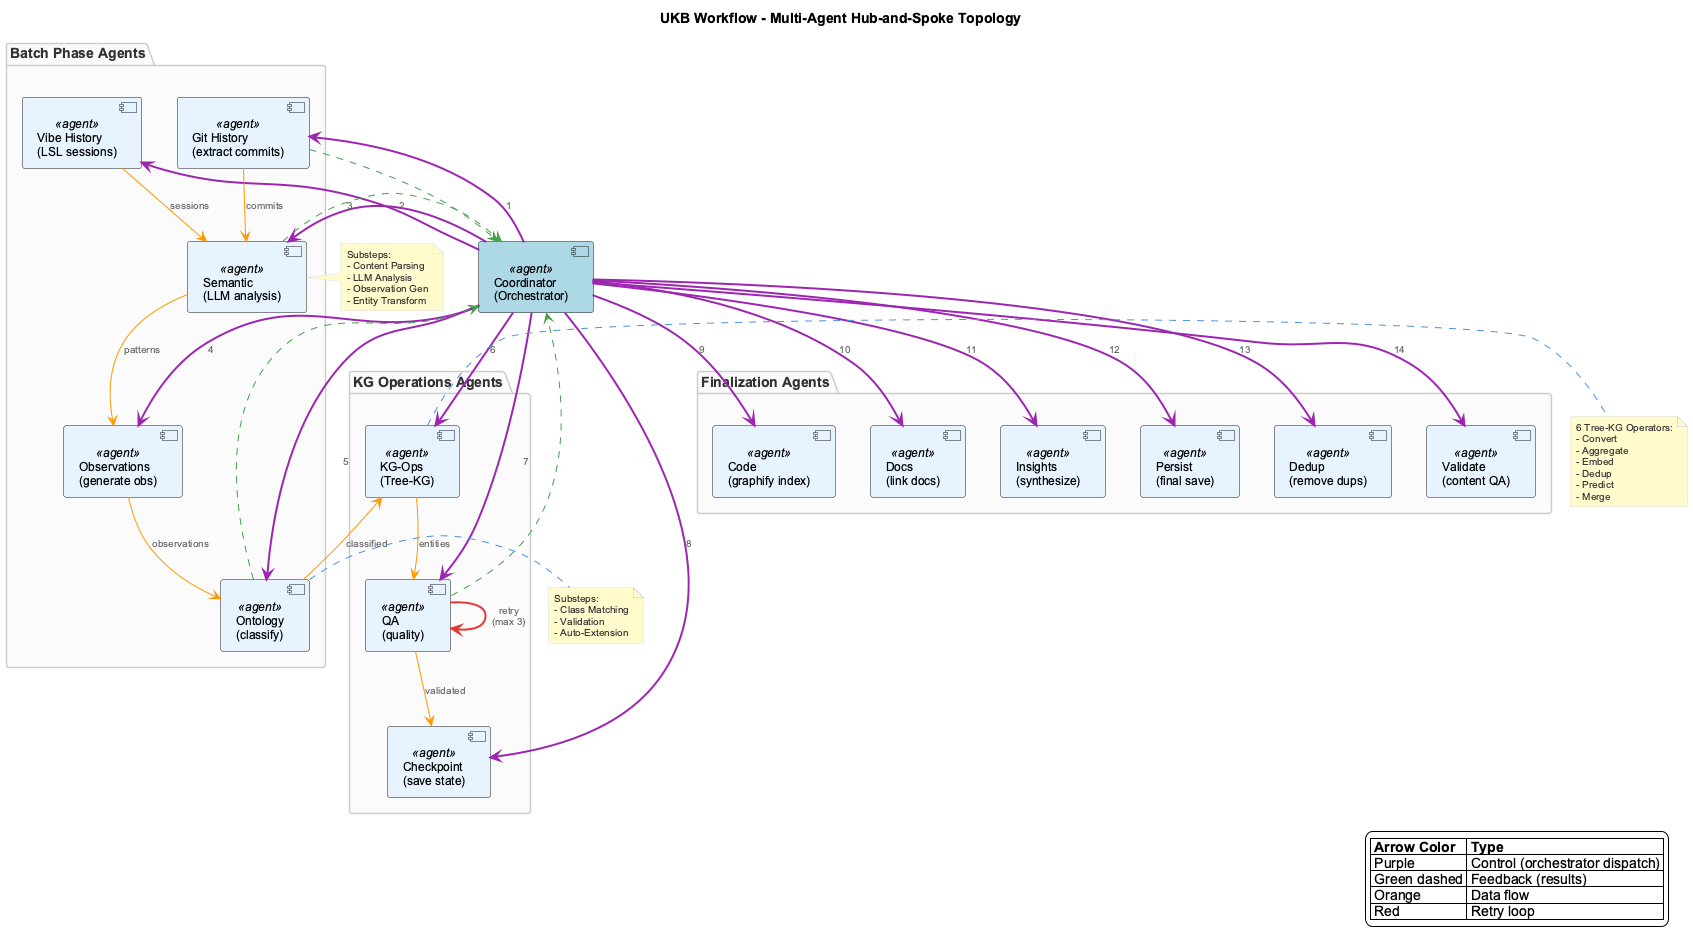

The diagram above was rendered by PlantUML. Its source (embedded in the PNG):
@startuml ukb-workflow-multi-agent-topology
!include _standard-style.puml

title UKB Workflow - Multi-Agent Hub-and-Spoke Topology
top to bottom direction

' Central orchestrator
component "Coordinator\n(Orchestrator)" as coord <<agent>> #LightBlue

' Ring of specialized agents
package "Batch Phase Agents" {
  component "Git History\n(extract commits)" as git <<agent>>
  component "Vibe History\n(LSL sessions)" as vibe <<agent>>
  component "Semantic\n(LLM analysis)" as semantic <<agent>>
  component "Observations\n(generate obs)" as obs <<agent>>
  component "Ontology\n(classify)" as onto <<agent>>
}

package "KG Operations Agents" {
  component "KG-Ops\n(Tree-KG)" as kgops <<agent>>
  component "QA\n(quality)" as qa <<agent>>
  component "Checkpoint\n(save state)" as ckpt <<agent>>
}

package "Finalization Agents" {
  component "Code\n(graphify index)" as code <<agent>>
  component "Docs\n(link docs)" as docs <<agent>>
  component "Insights\n(synthesize)" as insights <<agent>>
  component "Persist\n(final save)" as persist <<agent>>
  component "Dedup\n(remove dups)" as dedup <<agent>>
  component "Validate\n(content QA)" as validate <<agent>>
}

' Hub connections (control flow)
coord -[#9C27B0,thickness=2]-> git : "1"
coord -[#9C27B0,thickness=2]-> vibe : "2"
coord -[#9C27B0,thickness=2]-> semantic : "3"
coord -[#9C27B0,thickness=2]-> obs : "4"
coord -[#9C27B0,thickness=2]-> onto : "5"
coord -[#9C27B0,thickness=2]-> kgops : "6"
coord -[#9C27B0,thickness=2]-> qa : "7"
coord -[#9C27B0,thickness=2]-> ckpt : "8"
coord -[#9C27B0,thickness=2]-> code : "9"
coord -[#9C27B0,thickness=2]-> docs : "10"
coord -[#9C27B0,thickness=2]-> insights : "11"
coord -[#9C27B0,thickness=2]-> persist : "12"
coord -[#9C27B0,thickness=2]-> dedup : "13"
coord -[#9C27B0,thickness=2]-> validate : "14"

' Feedback arrows (results back to coordinator)
git -[#43A047,dashed]-> coord
semantic -[#43A047,dashed]-> coord
onto -[#43A047,dashed]-> coord
qa -[#43A047,dashed]-> coord

' Self-loop for QA retry
qa -[#E53935,thickness=2]-> qa : "retry\n(max 3)"

' Data flow between agents
git -[#FF9800]-> semantic : "commits"
vibe -[#FF9800]-> semantic : "sessions"
semantic -[#FF9800]-> obs : "patterns"
obs -[#FF9800]-> onto : "observations"
onto -[#FF9800]-> kgops : "classified"
kgops -[#FF9800]-> qa : "entities"
qa -[#FF9800]-> ckpt : "validated"

note right of semantic
  Substeps:
  - Content Parsing
  - LLM Analysis
  - Observation Gen
  - Entity Transform
end note

note right of onto
  Substeps:
  - Class Matching
  - Validation
  - Auto-Extension
end note

note right of kgops
  6 Tree-KG Operators:
  - Convert
  - Aggregate
  - Embed
  - Dedup
  - Predict
  - Merge
end note

legend right
  |= Arrow Color |= Type |
  | Purple | Control (orchestrator dispatch) |
  | Green dashed | Feedback (results) |
  | Orange | Data flow |
  | Red | Retry loop |
endlegend

@enduml